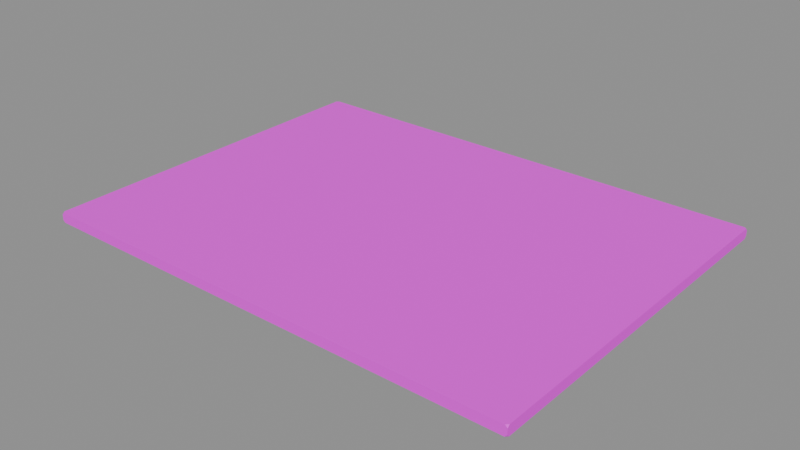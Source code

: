 # Source: slab.blend  (saved by Blender 4.5.87; exported with 4.5.12 LTS)
import bpy
from mathutils import Matrix  # noqa: F401  (used for matrix-valued properties, if any)

bpy.ops.wm.read_factory_settings(use_empty=True)
scene = bpy.context.scene
scene.name = 'WB002_PACKAGE_slab'

# ---- collections
col_sea_scene_water_building_002_slab = bpy.data.collections.new('SEA-SCENE-WATER-BUILDING-002-SLAB'); scene.collection.children.link(col_sea_scene_water_building_002_slab)

# ---- images (referenced by path relative to the original .blend; pixels are not part of the script)
import os
ASSET_DIR = os.environ.get("B2B_ASSET_DIR", "")  # directory of the original .blend (textures are referenced by path, not embedded)
HERE = os.path.dirname(os.path.abspath(__file__))  # packed textures are extracted next to this script under _unpacked/

def load_image(name, relpath, width, height, colorspace="sRGB"):
    """Load a texture the original file referenced (path relative to the .blend, or extracted next to this script)."""
    p = next((c for c in (os.path.join(HERE, relpath), os.path.join(ASSET_DIR, relpath)) if relpath and os.path.exists(c)), "")
    if p:
        img = bpy.data.images.load(p, check_existing=True)
        img.name = name
    else:  # same state as the original file: an image datablock whose file is absent (Cycles renders it pink)
        img = bpy.data.images.new(name, width, height)
        img.source = "FILE"
        img.filepath = "//" + (relpath or name)
    img.colorspace_settings.name = colorspace
    return img
img_sea_cabin_timber_8x8_512_png = load_image('sea_cabin_timber_8x8_512.png', 'sea_cabin_timber_8x8_512.png', 1024, 1024, 'sRGB')

# ---- materials (node trees are filled in below, after node groups)
mat_wb002_sea_matte_cream_001 = bpy.data.materials.new('WB002_SEA_Matte_cream.001')
mat_wb002_sea_matte_cream_001.diffuse_color = (0.76, 0.72, 0.57, 1.0)

# ---- material node trees
mat_wb002_sea_matte_cream_001.use_nodes = True; mat_wb002_sea_matte_cream_001.node_tree.nodes.clear()
_N = mat_wb002_sea_matte_cream_001.node_tree.nodes; _L = mat_wb002_sea_matte_cream_001.node_tree.links
n0 = _N.new('ShaderNodeBsdfPrincipled'); n0.name = '原理化 BSDF'; n0.location = (-200, 100)
n0.inputs[2].default_value = 0.72
n1 = _N.new('ShaderNodeOutputMaterial'); n1.name = '材质输出'; n1.location = (200, 100)
n2 = _N.new('ShaderNodeUVMap'); n2.name = 'UV 贴图'; n2.location = (0, 0)
n2.uv_map = 'PaletteUV'
n3 = _N.new('ShaderNodeTexImage'); n3.name = '图像纹理'; n3.location = (0, 0)
n3.image = img_sea_cabin_timber_8x8_512_png
n3.interpolation = 'Closest'
_L.new(n0.outputs[0], n1.inputs[0])
_L.new(n2.outputs[0], n3.inputs[0])
_L.new(n3.outputs[0], n0.inputs[0])
n1.is_active_output = True

# ---- meshes
me_wb002 = bpy.data.meshes.new('WB002_楼板')
me_wb002.from_pydata([(-4.4, -3.26, 0.0), (-4.36, -3.3, 0.0), (-4.4, -3.3, 0.04), (4.4, -3.3, 0.04), (4.36, -3.3, 0.0), (4.4, -3.26, 0.0), (4.4, 3.3, 0.04), (4.4, 3.26, 0.0), (4.36, 3.3, 0.0), (-4.4, 3.3, 0.04), (-4.36, 3.3, 0.0), (-4.4, 3.26, 0.0), (-4.4, -3.3, 0.14), (-4.36, -3.3, 0.18), (-4.4, -3.26, 0.18), (4.4, -3.26, 0.18), (4.36, -3.3, 0.18), (4.4, -3.3, 0.14), (4.36, 3.3, 0.18), (4.4, 3.26, 0.18), (4.4, 3.3, 0.14), (-4.4, 3.26, 0.18), (-4.36, 3.3, 0.18), (-4.4, 3.3, 0.14)], [], [(0, 1, 2), (3, 4, 5), (6, 7, 8), (9, 10, 11), (12, 13, 14), (15, 16, 17), (18, 19, 20), (21, 22, 23), (9, 11, 0, 2, 12, 14, 21, 23), (11, 10, 8, 7, 5, 4, 1, 0), (2, 1, 4, 3, 17, 16, 13, 12), (3, 5, 7, 6, 20, 19, 15, 17), (6, 8, 10, 9, 23, 22, 18, 20), (14, 13, 16, 15, 19, 18, 22, 21)])
_uv = me_wb002.uv_layers.new(name='PaletteUV')
_uv.uv.foreach_set('vector', [0.0875, 0.9375, 0.05, 0.9592, 0.05, 0.9158, 0.0875, 0.9375, 0.05, 0.9592, 0.05, 0.9158, 0.0875, 0.9375, 0.05, 0.9592, 0.05, 0.9158, 0.0875, 0.9375, 0.05, 0.9592, 0.05, 0.9158, 0.0875, 0.9375, 0.05, 0.9592, 0.05, 0.9158, 0.0875, 0.9375, 0.05, 0.9592, 0.05, 0.9158, 0.0875, 0.9375, 0.05, 0.9592, 0.05, 0.9158, 0.0875, 0.9375, 0.05, 0.9592, 0.05, 0.9158, 0.0875, 0.9375, 0.08018, 0.9552, 0.0625, 0.9625, 0.04482, 0.9552, 0.0375, 0.9375, 0.04482, 0.9198, 0.0625, 0.9125, 0.08018, 0.9198, 0.0875, 0.9375, 0.08018, 0.9552, 0.0625, 0.9625, 0.04482, 0.9552, 0.0375, 0.9375, 0.04482, 0.9198, 0.0625, 0.9125, 0.08018, 0.9198, 0.0875, 0.9375, 0.08018, 0.9552, 0.0625, 0.9625, 0.04482, 0.9552, 0.0375, 0.9375, 0.04482, 0.9198, 0.0625, 0.9125, 0.08018, 0.9198, 0.0875, 0.9375, 0.08018, 0.9552, 0.0625, 0.9625, 0.04482, 0.9552, 0.0375, 0.9375, 0.04482, 0.9198, 0.0625, 0.9125, 0.08018, 0.9198, 0.0875, 0.9375, 0.08018, 0.9552, 0.0625, 0.9625, 0.04482, 0.9552, 0.0375, 0.9375, 0.04482, 0.9198, 0.0625, 0.9125, 0.08018, 0.9198, 0.0875, 0.9375, 0.08018, 0.9552, 0.0625, 0.9625, 0.04482, 0.9552, 0.0375, 0.9375, 0.04482, 0.9198, 0.0625, 0.9125, 0.08018, 0.9198])
me_wb002.materials.append(mat_wb002_sea_matte_cream_001)
me_wb002.update()

# ---- objects
ob_wb002 = bpy.data.objects.new('WB002_楼板', me_wb002)

# ---- transforms, parenting, visibility, modifiers, constraints
ob_wb002.location = (0.0, 0.0, 0.0)

# ---- collection membership
col_sea_scene_water_building_002_slab.objects.link(ob_wb002)

# ---- scene / render settings (as saved in the file)
scene.frame_start = 1; scene.frame_end = 250; scene.frame_set(1)
scene.render.engine = 'BLENDER_EEVEE_NEXT'
bpy.context.view_layer.update()

# ---- added for rendering (the .blend has no active camera and no usable light): camera, sun + grey world if the file has none
cam_auto = bpy.data.cameras.new('AutoCamera')
cam_auto.lens = 50.0
cam_auto.sensor_width = 36.0
cam_auto.clip_end = 1000.0
ob_auto_camera = bpy.data.objects.new('AutoCamera', cam_auto)
scene.collection.objects.link(ob_auto_camera)
ob_auto_camera.location = (10.1788, -12.2146, 8.23307)
ob_auto_camera.rotation_euler = (1.09748, -7.21219e-08, 0.694738)
scene.camera = ob_auto_camera
light_auto_sun = bpy.data.lights.new('AutoSun', 'SUN')
light_auto_sun.energy = 3.0
light_auto_sun.angle = 0.0523599
ob_auto_sun = bpy.data.objects.new('AutoSun', light_auto_sun)
scene.collection.objects.link(ob_auto_sun)
ob_auto_sun.rotation_euler = (0.872665, 0.174533, 0.523599)
if scene.world is None:
    world_auto = bpy.data.worlds.new('AutoWorld')
    world_auto.color = (0.3, 0.3, 0.3)
    scene.world = world_auto
bpy.context.view_layer.update()
